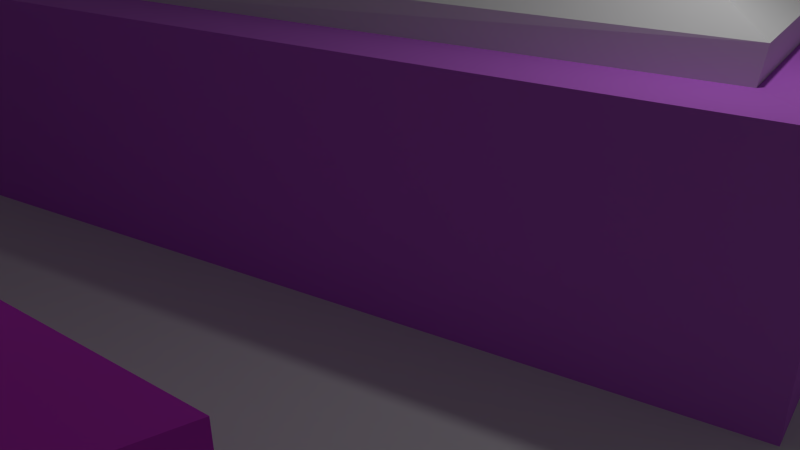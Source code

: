# Source: level0_2_revised_final.blend  (saved by Blender 2.68.0; exported with 4.5.12 LTS)
import bpy
from mathutils import Matrix  # noqa: F401  (used for matrix-valued properties, if any)

bpy.ops.wm.read_factory_settings(use_empty=True)
scene = bpy.context.scene
scene.name = 'Scene'

# ---- collections
col_collection_1 = bpy.data.collections.new('Collection 1'); scene.collection.children.link(col_collection_1)

# ---- materials (node trees are filled in below, after node groups)
mat_light_gray = bpy.data.materials.new('LIght Gray')
mat_light_gray.alpha_threshold = 0.0
mat_light_gray.use_transparent_shadow = False
mat_light_gray.roughness = 0.5
mat_light_gray.line_color = (0.0, 0.0, 0.0, 1.0)
mat_magenta_003 = bpy.data.materials.new('Magenta.003')
mat_magenta_003.alpha_threshold = 0.0
mat_magenta_003.use_transparent_shadow = False
mat_magenta_003.diffuse_color = (0.7709, 0.05331, 0.8, 1.0)
mat_magenta_003.roughness = 0.5
mat_magenta_003.line_color = (0.0, 0.0, 0.0, 1.0)
mat_material = bpy.data.materials.new('Material')
mat_material.alpha_threshold = 0.0
mat_material.use_transparent_shadow = False
mat_material.diffuse_color = (0.9625, 0.9625, 0.9625, 1.0)
mat_material.roughness = 0.5
mat_material.line_color = (0.0, 0.0, 0.0, 1.0)
mat_purple = bpy.data.materials.new('Purple')
mat_purple.alpha_threshold = 0.0
mat_purple.use_transparent_shadow = False
mat_purple.diffuse_color = (0.6118, 0.1671, 0.8, 1.0)
mat_purple.roughness = 0.5
mat_purple.line_color = (0.0, 0.0, 0.0, 1.0)

# ---- material node trees

# ---- world
world_world = bpy.data.worlds.new('World'); scene.world = world_world
world_world.color = (0.05088, 0.05088, 0.05088)
world_world.use_sun_shadow = False
world_world.sun_shadow_jitter_overblur = 0.0
world_world.cycles.sampling_method = 'MANUAL'
world_world.cycles.sample_map_resolution = 256

# ---- cameras
cam_camera = bpy.data.cameras.new('Camera')
cam_camera.clip_end = 100.0
cam_camera.lens = 35.0
cam_camera.sensor_width = 32.0
cam_camera.sensor_height = 18.0
cam_camera.ortho_scale = 7.314
cam_camera.dof.focus_distance = 0.0
cam_camera.dof.aperture_fstop = 128.0

# ---- lights
light_lamp = bpy.data.lights.new('Lamp', 'POINT')
light_lamp.transmission_factor = 0.0
light_lamp.cutoff_distance = 30.0
light_lamp.energy = 100.0
light_lamp.shadow_buffer_clip_start = 1.001
light_lamp.shadow_soft_size = 0.1
light_lamp.shadow_maximum_resolution = 0.006
light_lamp.use_absolute_resolution = True
light_lamp.cycles.use_multiple_importance_sampling = False

# ---- meshes
me_cube_004 = bpy.data.meshes.new('Cube.004')
me_cube_004.from_pydata([(-5.874, -5.679, -5.0), (-5.845, 5.715, -5.0), (8.067, 7.924, -5.0), (8.031, -9.009, -5.0), (-5.874, -5.679, 3.39), (-5.845, 5.715, 3.39), (8.067, 7.924, 3.39), (8.031, -9.009, 3.39), (-5.0, -5.0, -5.0), (-5.0, 5.0, -5.0), (7.352, 7.079, -5.0), (7.352, -8.136, -5.0), (-5.0, -5.0, 3.39), (-5.0, 5.0, 3.39), (7.352, 7.079, 3.39), (7.352, -8.136, 3.39)], [], [(4, 5, 1, 0), (5, 6, 2, 1), (6, 7, 3, 2), (7, 4, 0, 3), (8, 9, 13, 12), (9, 10, 14, 13), (10, 11, 15, 14), (11, 8, 12, 15), (5, 4, 12, 13), (0, 1, 9, 8), (6, 5, 13, 14), (1, 2, 10, 9), (7, 6, 14, 15), (2, 3, 11, 10), (4, 7, 15, 12), (3, 0, 8, 11)])
me_cube_004.materials.append(mat_light_gray)
me_cube_004.use_remesh_preserve_volume = False
me_cube_004.use_remesh_preserve_attributes = False
me_cube_004.use_mirror_vertex_groups = False
me_cube_004.update()
me_cube_003 = bpy.data.meshes.new('Cube.003')
me_cube_003.from_pydata([(-1.0, 0.114, -2.0), (1.279, 1.0, -2.0), (1.09, -1.1, -2.0), (-1.0, 0.114, 1.0), (1.279, 1.0, 1.0), (1.09, -1.1, 1.0), (-0.5243, 0.07695, 1.0), (1.043, 0.6862, 1.0), (0.9127, -0.7579, 1.0), (-0.5243, 0.07695, 1.186), (1.043, 0.6862, 3.053), (0.9127, -0.7579, 1.186), (0.2593, 0.3816, 2.119), (0.9778, -0.03583, 2.119), (0.1942, -0.3405, 1.186), (0.4165, -0.07247, 3.192)], [], [(2, 0, 1), (1, 0, 3, 4), (4, 5, 2, 1), (5, 3, 0, 2), (7, 6, 9, 12, 10), (6, 7, 4, 3), (7, 8, 5, 4), (8, 6, 3, 5), (9, 14, 12), (8, 7, 10, 13, 11), (6, 8, 11, 14, 9), (12, 13, 10), (14, 11, 13), (15, 12, 14), (13, 15, 14), (12, 15, 13)])
me_cube_003.polygons.foreach_set('material_index', [0, 1, 1, 0, 0, 1, 1, 1, 0, 0, 0, 0, 0, 2, 2, 2])
me_cube_003.materials.append(mat_light_gray)
me_cube_003.materials.append(mat_magenta_003)
me_cube_003.materials.append(mat_material)
me_cube_003.use_remesh_preserve_volume = False
me_cube_003.use_remesh_preserve_attributes = False
me_cube_003.use_mirror_vertex_groups = False
me_cube_003.update()
me_cube_002 = bpy.data.meshes.new('Cube.002')
me_cube_002.from_pydata([(-1.251, -1.326, -2.0), (-1.298, 0.8696, -2.0), (0.8528, 1.173, -2.0), (1.366, -0.717, -2.0), (-1.251, -1.326, 1.0), (-1.298, 0.8696, 1.0), (0.8528, 1.173, 1.0), (1.366, -0.717, 1.0), (-1.039, -1.028, 0.8802), (-1.074, 0.6491, 0.8802), (0.6929, 0.8986, 0.8802), (1.082, -0.5344, 0.8802), (-1.047, -1.018, 1.297), (-1.083, 0.643, 1.297), (0.6997, 0.8901, 1.297), (1.092, -0.5295, 1.297), (-0.1637, 1.03, 1.0), (-0.1637, 1.03, -2.0), (0.3504, 0.4762, 3.648), (-0.5692, -0.5341, 3.648), (0.5714, 0.7672, 6.82), (-0.8461, -0.79, 6.82), (-0.9527, 0.5277, 6.82), (0.8611, -0.3943, 6.82), (0.8611, -0.3943, 3.837), (-0.9527, 0.5277, 3.837), (-0.8461, -0.79, 3.837), (0.5714, 0.7672, 3.837), (-0.6383, 0.3208, 3.648), (-0.5692, -0.5341, 2.227), (0.3504, 0.4762, 2.227), (0.5383, -0.2773, 2.227), (0.5383, -0.2773, 3.648), (-0.6383, 0.3208, 2.227), (-0.6628, 0.02049, 6.219), (-1.135, -0.02233, 6.219), (-0.1522, -0.3798, 6.231), (-0.03087, -0.7663, 6.231), (0.01012, -0.3437, 5.938), (0.1315, -0.7302, 5.938), (0.07738, -0.3288, 5.231), (0.1988, -0.7152, 5.231), (0.01012, -0.3437, 4.524), (0.1315, -0.7302, 4.524), (-0.1522, -0.3798, 4.231), (-0.03087, -0.7663, 4.231), (-0.3146, -0.4159, 4.524), (-0.1932, -0.8024, 4.524), (-0.3819, -0.4309, 5.231), (-0.2605, -0.8174, 5.231), (-0.3146, -0.4159, 5.938), (-0.1932, -0.8024, 5.938), (-1.153, 0.1182, 5.926), (-0.6808, 0.161, 5.926), (-1.161, 0.1764, 5.219), (-0.6882, 0.2192, 5.219), (-1.153, 0.1182, 4.512), (-0.6808, 0.161, 4.512), (-1.135, -0.02233, 4.219), (-0.6628, 0.02049, 4.219), (-1.117, -0.1628, 4.512), (-0.6448, -0.12, 4.512), (-1.11, -0.221, 5.219), (-0.6374, -0.1782, 5.219), (-1.117, -0.1628, 5.926), (-0.6448, -0.12, 5.926), (0.8932, 0.2942, 6.231), (0.4308, 0.2026, 6.231), (0.9317, 0.1566, 5.938), (0.4693, 0.06501, 5.938), (0.9476, 0.0996, 5.231), (0.4852, 0.008029, 5.231), (0.9317, 0.1566, 4.524), (0.4693, 0.06501, 4.524), (0.8932, 0.2942, 4.231), (0.4308, 0.2026, 4.231), (0.8547, 0.4317, 4.524), (0.3924, 0.3402, 4.524), (0.8388, 0.4887, 5.231), (0.3764, 0.3971, 5.231), (0.8547, 0.4317, 5.938), (0.3924, 0.3402, 5.938)], [], [(4, 5, 1, 0), (16, 6, 2, 17), (6, 7, 3, 2), (7, 4, 0, 3), (9, 8, 12, 13), (8, 9, 5, 4), (33, 29, 19, 28), (10, 11, 7, 6), (11, 8, 4, 7), (13, 33, 30, 14), (11, 10, 14, 15), (8, 11, 15, 12), (31, 30, 18, 32), (29, 31, 32, 19), (5, 16, 17, 1), (21, 23, 20, 22), (25, 26, 21, 22), (26, 24, 23, 21), (24, 27, 20, 23), (27, 25, 22, 20), (32, 18, 27, 24), (28, 19, 26, 25), (18, 28, 25, 27), (14, 30, 31, 15), (15, 31, 29, 12), (12, 29, 33, 13), (30, 33, 28, 18), (10, 6, 16, 5, 9, 13, 14), (19, 32, 24, 26), (70, 71, 73, 72), (60, 61, 63, 62), (36, 37, 39, 38), (68, 69, 71, 70), (53, 34, 65, 63, 61, 59, 57, 55), (38, 39, 41, 40), (66, 67, 69, 68), (56, 57, 59, 58), (40, 41, 43, 42), (35, 52, 54, 56, 58, 60, 62, 64), (54, 55, 57, 56), (42, 43, 45, 44), (62, 63, 65, 64), (52, 53, 55, 54), (44, 45, 47, 46), (64, 65, 34, 35), (35, 34, 53, 52), (46, 47, 49, 48), (39, 37, 51, 49, 47, 45, 43, 41), (50, 51, 37, 36), (48, 49, 51, 50), (72, 73, 75, 74), (58, 59, 61, 60), (36, 38, 40, 42, 44, 46, 48, 50), (74, 75, 77, 76), (76, 77, 79, 78), (69, 67, 81, 79, 77, 75, 73, 71), (80, 81, 67, 66), (78, 79, 81, 80), (66, 68, 70, 72, 74, 76, 78, 80)])
me_cube_002.polygons.foreach_set('material_index', [1, 0, 1, 1, 0, 1, 0, 1, 1, 0, 0, 0, 0, 0, 0, 0, 0, 0, 0, 0, 0, 0, 0, 0, 0, 0, 0, 1, 0, 0, 0, 0, 0, 0, 0, 0, 0, 0, 0, 0, 0, 0, 0, 0, 0, 0, 0, 0, 0, 0, 0, 0, 0, 0, 0, 0, 0, 0, 0])
me_cube_002.materials.append(mat_light_gray)
me_cube_002.materials.append(mat_purple)
me_cube_002.use_remesh_preserve_volume = False
me_cube_002.use_remesh_preserve_attributes = False
me_cube_002.use_mirror_vertex_groups = False
me_cube_002.update()
me_cube_001 = bpy.data.meshes.new('Cube.001')
me_cube_001.from_pydata([(-5.874, -5.679, -5.0), (-5.845, 5.715, -5.0), (8.067, 7.924, -5.0), (8.031, -9.009, -5.0), (-5.874, -5.679, 3.39), (-5.845, 5.715, 3.39), (8.067, 7.924, 3.39), (8.031, -9.009, 3.39), (-5.0, -5.0, -5.0), (-5.0, 5.0, -5.0), (7.352, 7.079, -5.0), (7.352, -8.136, -5.0), (-5.0, -5.0, 3.39), (-5.0, 5.0, 3.39), (7.352, 7.079, 3.39), (7.352, -8.136, 3.39)], [], [(4, 5, 1, 0), (5, 6, 2, 1), (6, 7, 3, 2), (7, 4, 0, 3), (8, 9, 13, 12), (9, 10, 14, 13), (10, 11, 15, 14), (11, 8, 12, 15), (5, 4, 12, 13), (0, 1, 9, 8), (6, 5, 13, 14), (1, 2, 10, 9), (7, 6, 14, 15), (2, 3, 11, 10), (4, 7, 15, 12), (3, 0, 8, 11)])
me_cube_001.materials.append(mat_light_gray)
me_cube_001.use_remesh_preserve_volume = False
me_cube_001.use_remesh_preserve_attributes = False
me_cube_001.use_mirror_vertex_groups = False
me_cube_001.update()
me_plane = bpy.data.meshes.new('Plane')
me_plane.from_pydata([(1.0, -1.0, 0.0), (-1.0, -1.0, 0.0), (1.0, 1.0, 0.0), (-1.0, 1.0, 0.0)], [], [(1, 0, 2, 3)])
me_plane.materials.append(mat_light_gray)
me_plane.use_remesh_preserve_volume = False
me_plane.use_remesh_preserve_attributes = False
me_plane.use_mirror_vertex_groups = False
me_plane.update()

# ---- objects
ob_wall_1_001 = bpy.data.objects.new('Wall-1.001', me_cube_004)
ob_triangle = bpy.data.objects.new('Triangle', me_cube_003)
ob_square = bpy.data.objects.new('Square', me_cube_002)
ob_wall_1 = bpy.data.objects.new('Wall-1', me_cube_001)
ob_ground = bpy.data.objects.new('Ground', me_plane)
ob_lamp = bpy.data.objects.new('Lamp', light_lamp)
ob_camera = bpy.data.objects.new('Camera', cam_camera)

# ---- transforms, parenting, visibility, modifiers, constraints
ob_wall_1_001.location = (-1.831, 0.0, 3.828)
ob_wall_1_001.scale = (1.681, 1.681, 0.5319)
ob_wall_1_001.lineart.crease_threshold = 0.0
ob_triangle.location = (-3.083, -7.81, 2.005)
ob_triangle.scale = (6.155, 2.708, 1.0)
ob_triangle.lineart.crease_threshold = 0.0
ob_square.location = (-0.4546, 3.766, 2.0)
ob_square.scale = (4.21, 5.003, 1.0)
ob_square.lineart.crease_threshold = 0.0
ob_wall_1.location = (-1.831, 0.0, 2.356)
ob_wall_1.scale = (1.5, 1.5, 0.4745)
ob_wall_1.lineart.crease_threshold = 0.0
ob_ground.location = (0.0, 0.0, 0.0)
ob_ground.scale = (10.0, 12.31, 10.0)
ob_ground.lineart.crease_threshold = 0.0
ob_lamp.location = (4.076, 1.005, 5.904)
ob_lamp.rotation_euler = (0.6503, 0.05522, 1.866)
ob_lamp.lock_rotations_4d = False
ob_lamp.empty_display_type = 'ARROWS'
ob_lamp.color = (0.0, 0.0, 0.0, 0.0)
ob_lamp.lineart.crease_threshold = 0.0
ob_camera.location = (7.481, -6.508, 5.344)
ob_camera.rotation_euler = (1.109, 0.01082, 0.8149)
ob_camera.lock_rotations_4d = False
ob_camera.empty_display_type = 'ARROWS'
ob_camera.color = (0.0, 0.0, 0.0, 0.0)
ob_camera.display_type = 'WIRE'
ob_camera.lineart.crease_threshold = 0.0

# ---- collection membership
col_collection_1.objects.link(ob_wall_1_001)
col_collection_1.objects.link(ob_triangle)
col_collection_1.objects.link(ob_square)
col_collection_1.objects.link(ob_wall_1)
col_collection_1.objects.link(ob_ground)
col_collection_1.objects.link(ob_lamp)
col_collection_1.objects.link(ob_camera)

# ---- scene / render settings (as saved in the file)
scene.camera = ob_camera
scene.frame_start = 1; scene.frame_end = 250; scene.frame_set(1)
scene.render.engine = 'BLENDER_EEVEE_NEXT'
scene.render.image_settings.color_mode = 'RGB'
scene.render.image_settings.compression = 90
scene.render.resolution_percentage = 50
scene.render.dither_intensity = 0.0
scene.cycles.use_denoising = False
scene.cycles.samples = 10
scene.cycles.sampling_pattern = 'TABULATED_SOBOL'
scene.cycles.light_sampling_threshold = 0.0
scene.cycles.use_adaptive_sampling = False
scene.cycles.use_light_tree = False
scene.cycles.blur_glossy = 0.0
scene.cycles.volume_bounces = 1
scene.cycles.pixel_filter_type = 'GAUSSIAN'
scene.cycles.sample_clamp_indirect = 0.0
scene.view_settings.view_transform = 'Standard'
bpy.context.view_layer.update()
